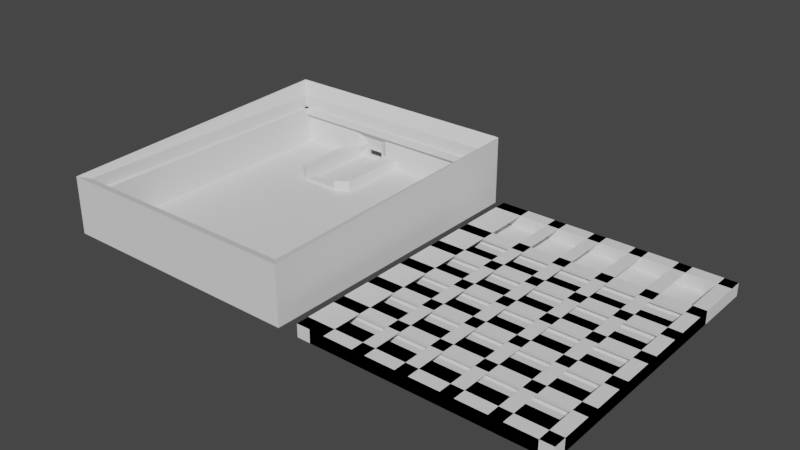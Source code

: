 # Source: keyboard3.blend  (saved by Blender 2.93.20; exported with 4.5.12 LTS)
import bpy
from mathutils import Matrix  # noqa: F401  (used for matrix-valued properties, if any)

bpy.ops.wm.read_factory_settings(use_empty=True)
scene = bpy.context.scene
scene.name = 'Scene'

# ---- collections
col_keyboard_top = bpy.data.collections.new('Keyboard Top '); scene.collection.children.link(col_keyboard_top)
col_keyboard_base = bpy.data.collections.new('Keyboard Base'); scene.collection.children.link(col_keyboard_base)

# ---- world
world_world = bpy.data.worlds.new('World'); scene.world = world_world
world_world.use_nodes = True; world_world.node_tree.nodes.clear()
_N = world_world.node_tree.nodes; _L = world_world.node_tree.links
n0 = _N.new('ShaderNodeOutputWorld'); n0.name = 'World Output'; n0.location = (300, 300)
n1 = _N.new('ShaderNodeBackground'); n1.name = 'Background'; n1.location = (10, 300)
n1.inputs[0].default_value = (0.05088, 0.05088, 0.05088, 1.0)
_L.new(n1.outputs[0], n0.inputs[0])
n0.is_active_output = True
world_world.color = (0.05088, 0.05088, 0.05088)
world_world.use_sun_shadow = False
world_world.sun_shadow_jitter_overblur = 0.0

# ---- meshes
me_vert = bpy.data.meshes.new('Vert')
me_vert.from_pydata([(0.05003, 0.1399, 0.02003), (0.05693, 0.1357, 0.00357), (0.04407, 0.14, 0.003572), (0.045, 0.14, 0.0), (0.13, 1.29e-06, 2.203e-05), (0.242, 1.29e-06, 2.203e-05), (0.13, 0.132, 2.203e-05), (0.242, 0.132, 2.203e-05), (0.13, 1.29e-06, 0.006022), (0.242, 1.29e-06, 0.006022), (0.242, 1.29e-06, 0.006022), (0.242, 0.132, 0.006022), (0.13, 1.29e-06, 0.006022), (0.13, 0.132, 0.006022), (0.13, 0.132, 0.006022), (0.242, 0.132, 0.006022), (0.136, 1.29e-06, 2.203e-05), (0.136, 0.132, 2.203e-05), (0.136, 1.29e-06, 0.006022), (0.136, 0.132, 0.006022), (0.13, 0.006001, 2.203e-05), (0.242, 0.006001, 2.203e-05), (0.13, 0.006001, 0.006022), (0.242, 0.006001, 0.006022), (0.13, 0.126, 2.203e-05), (0.242, 0.126, 2.203e-05), (0.13, 0.126, 0.006022), (0.242, 0.126, 0.006022), (0.236, 1.29e-06, 2.203e-05), (0.236, 0.132, 2.203e-05), (0.236, 1.29e-06, 0.006022), (0.236, 0.132, 0.006022), (0.2223, 0.132, 2.203e-05), (0.2223, 1.29e-06, 2.203e-05), (0.2223, 0.132, 0.006022), (0.2223, 1.29e-06, 0.006022), (0.2163, 0.132, 2.203e-05), (0.2163, 1.29e-06, 2.203e-05), (0.2163, 0.132, 0.006022), (0.2163, 1.29e-06, 0.006022), (0.2025, 0.132, 2.203e-05), (0.2025, 1.29e-06, 2.203e-05), (0.2025, 0.132, 0.006022), (0.2025, 1.29e-06, 0.006022), (0.1965, 0.132, 2.203e-05), (0.1965, 1.29e-06, 2.203e-05), (0.1965, 0.132, 0.006022), (0.1965, 1.29e-06, 0.006022), (0.1828, 0.132, 2.203e-05), (0.1828, 1.29e-06, 2.203e-05), (0.1828, 0.132, 0.006022), (0.1828, 1.29e-06, 0.006022), (0.1768, 0.132, 2.203e-05), (0.1768, 1.29e-06, 2.203e-05), (0.1768, 0.132, 0.006022), (0.1768, 1.29e-06, 0.006022), (0.1768, 0.132, 2.203e-05), (0.1768, 1.29e-06, 2.203e-05), (0.1768, 0.132, 0.006022), (0.1768, 1.29e-06, 0.006022), (0.163, 0.132, 2.203e-05), (0.163, 1.29e-06, 2.203e-05), (0.163, 0.132, 0.006022), (0.163, 1.29e-06, 0.006022), (0.157, 0.132, 2.203e-05), (0.157, 1.29e-06, 2.203e-05), (0.157, 0.132, 0.006022), (0.157, 1.29e-06, 0.006022), (0.1433, 0.132, 2.203e-05), (0.1433, 1.29e-06, 2.203e-05), (0.1433, 0.132, 0.006022), (0.1433, 1.29e-06, 0.006022), (0.1363, 0.132, 2.203e-05), (0.1363, 1.29e-06, 2.203e-05), (0.1363, 0.132, 0.006022), (0.1363, 1.29e-06, 0.006022), (0.13, 0.01975, 2.203e-05), (0.242, 0.01975, 2.203e-05), (0.13, 0.01975, 0.006022), (0.242, 0.01975, 0.006022), (0.13, 0.02575, 2.203e-05), (0.242, 0.02575, 2.203e-05), (0.13, 0.02575, 0.006022), (0.242, 0.02575, 0.006022), (0.13, 0.0395, 2.203e-05), (0.242, 0.0395, 2.203e-05), (0.13, 0.0395, 0.006022), (0.242, 0.0395, 0.006022), (0.13, 0.0455, 2.203e-05), (0.242, 0.0455, 2.203e-05), (0.13, 0.0455, 0.006022), (0.242, 0.0455, 0.006022), (0.13, 0.05925, 2.203e-05), (0.242, 0.05925, 2.203e-05), (0.13, 0.05925, 0.006022), (0.242, 0.05925, 0.006022), (0.13, 0.06525, 2.203e-05), (0.242, 0.06525, 2.203e-05), (0.13, 0.06525, 0.006022), (0.242, 0.06525, 0.006022), (0.13, 0.079, 2.203e-05), (0.242, 0.079, 2.203e-05), (0.13, 0.079, 0.006022), (0.242, 0.079, 0.006022), (0.13, 0.085, 2.203e-05), (0.242, 0.085, 2.203e-05), (0.13, 0.085, 0.006022), (0.242, 0.085, 0.006022), (0.13, 0.09875, 2.203e-05), (0.242, 0.09875, 2.203e-05), (0.13, 0.09875, 0.006022), (0.242, 0.09875, 0.006022), (0.13, 0.1048, 2.203e-05), (0.242, 0.1048, 2.203e-05), (0.13, 0.1048, 0.006022), (0.242, 0.1048, 0.006022), (0.13, 0.006001, 0.004522), (0.242, 0.006001, 0.004522), (0.13, 0.02575, 0.004522), (0.242, 0.02575, 0.004522), (0.13, 0.0455, 0.004522), (0.242, 0.0455, 0.004522), (0.13, 0.06525, 0.004522), (0.242, 0.06525, 0.004522), (0.13, 0.085, 0.004522), (0.242, 0.085, 0.004522), (0.13, 0.005001, 0.004522), (0.242, 0.005001, 0.004522), (0.13, 0.02475, 0.004522), (0.242, 0.02475, 0.004522), (0.13, 0.0445, 0.004522), (0.242, 0.0445, 0.004522), (0.13, 0.06425, 0.004522), (0.242, 0.06425, 0.004522), (0.13, 0.084, 0.004522), (0.242, 0.084, 0.004522), (0.13, 0.005001, 0.002522), (0.242, 0.005001, 0.002522), (0.13, 0.02475, 0.002522), (0.242, 0.02475, 0.002522), (0.13, 0.0445, 0.002522), (0.242, 0.0445, 0.002522), (0.13, 0.06425, 0.002522), (0.242, 0.06425, 0.002522), (0.13, 0.084, 0.002522), (0.242, 0.084, 0.002522), (0.13, 0.006001, 0.002522), (0.242, 0.006001, 0.002522), (0.13, 0.02575, 0.002522), (0.242, 0.02575, 0.002522), (0.13, 0.0455, 0.002522), (0.242, 0.0455, 0.002522), (0.13, 0.06525, 0.002522), (0.242, 0.06525, 0.002522), (0.13, 0.085, 0.002522), (0.242, 0.085, 0.002522), (0.13, 0.01975, 0.004522), (0.242, 0.01975, 0.004522), (0.13, 0.0395, 0.004522), (0.242, 0.0395, 0.004522), (0.13, 0.05925, 0.004522), (0.242, 0.05925, 0.004522), (0.13, 0.079, 0.004522), (0.242, 0.079, 0.004522), (0.13, 0.09875, 0.004522), (0.242, 0.09875, 0.004522), (0.13, 0.02075, 0.004522), (0.242, 0.02075, 0.004522), (0.13, 0.0405, 0.004522), (0.242, 0.0405, 0.004522), (0.13, 0.06025, 0.004522), (0.242, 0.06025, 0.004522), (0.13, 0.08, 0.004522), (0.242, 0.08, 0.004522), (0.13, 0.09975, 0.004522), (0.242, 0.09975, 0.004522), (0.13, 0.02075, 0.002522), (0.242, 0.02075, 0.002522), (0.13, 0.0405, 0.002522), (0.242, 0.0405, 0.002522), (0.13, 0.06025, 0.002522), (0.242, 0.06025, 0.002522), (0.13, 0.08, 0.002522), (0.242, 0.08, 0.002522), (0.13, 0.09975, 0.002522), (0.242, 0.09975, 0.002522), (0.13, 0.01975, 0.002522), (0.242, 0.01975, 0.002522), (0.13, 0.0395, 0.002522), (0.242, 0.0395, 0.002522), (0.13, 0.05925, 0.002522), (0.242, 0.05925, 0.002522), (0.13, 0.079, 0.002522), (0.242, 0.079, 0.002522), (0.13, 0.09875, 0.002522), (0.242, 0.09875, 0.002522)], [], [(13, 12, 18, 19), (4, 5, 9, 8), (5, 7, 11, 10), (6, 4, 12, 13), (7, 6, 14, 15), (4, 6, 17, 16), (17, 19, 18, 16), (8, 9, 23, 22), (5, 4, 20, 21), (21, 20, 76, 77), (15, 14, 26, 27), (6, 7, 25, 24), (25, 27, 26, 24), (10, 11, 31, 30), (7, 5, 28, 29), (29, 28, 33, 32), (33, 35, 39, 37), (28, 30, 35, 33), (31, 29, 32, 34), (38, 36, 40, 42), (35, 34, 38, 39), (34, 32, 36, 38), (32, 33, 37, 36), (42, 40, 44, 46), (36, 37, 41, 40), (37, 39, 43, 41), (45, 47, 51, 49), (40, 41, 45, 44), (41, 43, 47, 45), (43, 42, 46, 47), (50, 48, 52, 54), (46, 44, 48, 50), (44, 45, 49, 48), (52, 53, 57, 56), (48, 49, 53, 52), (49, 51, 55, 53), (51, 50, 54, 55), (57, 59, 63, 61), (53, 55, 59, 57), (55, 54, 58, 59), (54, 52, 56, 58), (62, 60, 64, 66), (58, 56, 60, 62), (56, 57, 61, 60), (65, 67, 71, 69), (60, 61, 65, 64), (61, 63, 67, 65), (63, 62, 66, 67), (71, 70, 74, 75), (66, 64, 68, 70), (64, 65, 69, 68), (73, 75, 74, 72), (70, 68, 72, 74), (68, 69, 73, 72), (69, 71, 75, 73), (76, 78, 82, 80), (23, 21, 77, 79), (82, 83, 119, 118), (20, 22, 78, 76), (83, 81, 85, 87), (77, 76, 80, 81), (79, 77, 81, 83), (78, 79, 83, 82), (84, 86, 90, 88), (90, 91, 121, 120), (80, 82, 86, 84), (81, 80, 84, 85), (89, 88, 92, 93), (85, 84, 88, 89), (87, 85, 89, 91), (86, 87, 91, 90), (95, 93, 97, 99), (91, 89, 93, 95), (22, 23, 117, 116), (88, 90, 94, 92), (96, 98, 102, 100), (94, 95, 99, 98), (92, 94, 98, 96), (93, 92, 96, 97), (103, 101, 105, 107), (97, 96, 100, 101), (99, 97, 101, 103), (98, 99, 123, 122), (124, 125, 135, 134), (102, 103, 107, 106), (100, 102, 106, 104), (101, 100, 104, 105), (108, 110, 114, 112), (104, 106, 110, 108), (105, 104, 108, 109), (107, 105, 109, 111), (106, 107, 125, 124), (109, 108, 112, 113), (111, 109, 113, 115), (110, 111, 115, 114), (120, 121, 131, 130), (116, 117, 127, 126), (122, 123, 133, 132), (118, 119, 129, 128), (134, 135, 145, 144), (130, 131, 141, 140), (126, 127, 137, 136), (132, 133, 143, 142), (128, 129, 139, 138), (140, 141, 151, 150), (136, 137, 147, 146), (142, 143, 153, 152), (138, 139, 149, 148), (144, 145, 155, 154), (150, 151, 89, 88), (154, 155, 105, 104), (148, 149, 81, 80), (146, 147, 21, 20), (95, 94, 160, 161), (103, 102, 162, 163), (79, 78, 156, 157), (111, 110, 164, 165), (87, 86, 158, 159), (165, 164, 174, 175), (161, 160, 170, 171), (157, 156, 166, 167), (163, 162, 172, 173), (159, 158, 168, 169), (175, 174, 184, 185), (171, 170, 180, 181), (167, 166, 176, 177), (173, 172, 182, 183), (169, 168, 178, 179), (177, 176, 186, 187), (183, 182, 192, 193), (179, 178, 188, 189), (185, 184, 194, 195), (181, 180, 190, 191), (194, 108, 109, 195), (192, 100, 101, 193), (190, 92, 93, 191), (188, 84, 85, 189), (186, 76, 77, 187), (19, 74, 75, 18)])
me_vert.use_remesh_fix_poles = True
me_vert.use_remesh_preserve_attributes = False
me_vert.update()
me_vert_001 = bpy.data.meshes.new('Vert.001')
me_vert_001.from_pydata([(0.0, 0.0, 0.0), (0.12, 0.0, 0.0), (0.12, 0.14, 0.0), (0.0, 0.14, 0.0), (0.0, 0.14, 0.0), (0.004297, 0.004297, 0.0), (0.1157, 0.004297, 0.0), (0.1157, 0.1357, 0.0), (0.004297, 0.1357, 0.0), (0.004297, 0.004297, 0.02001), (0.1157, 0.004297, 0.02001), (0.1157, 0.1357, 0.02001), (0.004297, 0.1357, 0.02001), (0.0, 0.0, 0.02128), (0.12, 0.0, 0.02128), (0.12, 0.14, 0.02641), (0.0, 0.14, 0.02641), (0.004297, 0.004297, 0.002095), (0.1157, 0.004297, 0.002095), (0.1157, 0.1357, 0.002095), (0.004297, 0.1357, 0.002095), (0.05003, 0.1399, 0.02003), (0.03907, 0.1357, 0.002072), (0.03307, 0.1357, 0.002072), (0.03307, 0.1027, 0.002072), (0.03907, 0.1027, 0.002072), (0.03907, 0.1027, 0.007072), (0.03307, 0.1027, 0.007072), (0.03307, 0.1357, 0.007072), (0.03907, 0.1357, 0.007072), (0.03912, 0.1027, 0.003563), (0.03912, 0.1357, 0.003563), (0.03307, 0.1357, 0.003563), (0.03307, 0.1027, 0.003563), (0.05707, 0.1027, 0.002072), (0.05707, 0.1357, 0.002072), (0.05707, 0.1027, 0.007072), (0.05707, 0.1357, 0.007072), (0.06307, 0.1027, 0.007072), (0.06307, 0.1357, 0.007072), (0.06307, 0.1027, 0.002072), (0.06307, 0.1357, 0.002072), (0.05693, 0.1357, 0.00357), (0.05693, 0.1027, 0.00357), (0.06307, 0.1357, 0.00357), (0.06307, 0.1027, 0.00357), (0.03907, 0.0987, 0.002072), (0.03907, 0.0987, 0.007072), (0.03912, 0.0987, 0.003563), (0.05707, 0.0987, 0.002072), (0.05707, 0.0987, 0.007072), (0.05693, 0.0987, 0.00357), (0.03907, 0.14, 0.002072), (0.05707, 0.14, 0.002072), (0.03907, 0.14, 0.003572), (0.05707, 0.14, 0.003572), (0.03907, 0.1385, 0.003572), (0.05707, 0.1385, 0.003572), (0.03907, 0.1385, 0.002072), (0.05707, 0.1385, 0.002072), (0.05207, 0.14, 0.003572), (0.05207, 0.14, 0.006572), (0.04407, 0.14, 0.003572), (0.04407, 0.14, 0.006572), (0.05207, 0.1385, 0.003572), (0.05207, 0.1385, 0.006572), (0.04407, 0.1385, 0.003572), (0.04407, 0.1385, 0.006572), (0.05207, 0.14, 0.006572), (0.04407, 0.14, 0.006572), (0.05207, 0.1385, 0.006572), (0.04407, 0.1385, 0.006572), (0.05207, 0.14, 0.009072), (0.04407, 0.14, 0.009072), (0.05207, 0.1385, 0.009072), (0.04407, 0.1385, 0.009072), (0.06, 0.14, 0.0), (0.03, 0.14, 0.0), (0.09, 0.14, 0.0), (0.075, 0.14, 0.0), (0.045, 0.14, 0.0), (0.05709, 0.1357, 0.02001), (0.05686, 0.14, 0.02513), (0.03909, 0.1357, 0.02001), (0.03748, 0.14, 0.02001), (0.004297, 0.004297, 0.02601), (0.0, 0.0, 0.02728), (0.1157, 0.004297, 0.02601), (0.1157, 0.1357, 0.02601), (0.12, 0.0, 0.02728), (0.12, 0.14, 0.03241), (0.004297, 0.1357, 0.02601), (0.0, 0.14, 0.03241), (0.004297, 0.006297, 0.0), (0.1157, 0.006297, 0.0), (0.004297, 0.006297, 0.02001), (0.1157, 0.006297, 0.02001), (0.006297, 0.1357, 0.0), (0.006297, 0.004297, 0.0), (0.006297, 0.1357, 0.02001), (0.006297, 0.004297, 0.02001), (0.1137, 0.004297, 0.0), (0.1137, 0.1357, 0.0), (0.1137, 0.004297, 0.02001), (0.1137, 0.1357, 0.02001), (0.1157, 0.1337, 0.02001), (0.004297, 0.1337, 0.02001), (0.1157, 0.1337, 0.01701), (0.004297, 0.1337, 0.01701), (0.1157, 0.1357, 0.01701), (0.004297, 0.1357, 0.01701), (0.13, 1.29e-06, 0.006022), (0.13, 0.006001, 0.002522), (0.13, 0.02575, 0.002522), (0.13, 0.06525, 0.002522), (0.242, 0.085, 0.002522), (0.13, 0.09975, 0.002522)], [(77, 3), (3, 4), (2, 78), (78, 79)], [(5, 6, 1, 0), (6, 7, 2, 1), (8, 5, 0, 4), (7, 2, 4, 8), (9, 10, 14, 13), (14, 10, 87, 89), (12, 16, 13, 9), (83, 12, 16, 84), (9, 100, 99, 12), (10, 96, 95, 9), (17, 18, 19, 20), (2, 15, 14, 1), (5, 17, 20, 8), (6, 101, 102, 7), (0, 13, 16, 4), (1, 14, 13, 0), (6, 18, 17, 5), (8, 20, 19, 7), (7, 19, 18, 6), (8, 5, 6, 7), (22, 25, 24, 23), (31, 32, 28, 29), (32, 33, 27, 28), (27, 26, 29, 28), (31, 30, 25, 22), (30, 26, 27, 33), (25, 30, 33, 24), (29, 26, 30, 31), (23, 24, 33, 32), (22, 23, 32, 31), (42, 43, 36, 37), (37, 36, 38, 39), (44, 45, 40, 41), (43, 45, 38, 36), (42, 35, 41, 44), (37, 39, 44, 42), (34, 40, 45, 43), (39, 38, 45, 44), (35, 34, 43, 42), (43, 36, 50, 51), (49, 51, 48, 46), (34, 49, 46, 25), (30, 26, 47, 48), (43, 51, 49, 34), (25, 46, 48, 30), (30, 48, 51, 43), (47, 26, 27), (47, 27, 24, 46), (38, 50, 36), (49, 50, 38, 40), (46, 48, 47), (49, 51, 50), (25, 30, 43, 34), (52, 54, 55, 53), (54, 56, 57, 55), (53, 59, 58, 52), (67, 63, 69, 71), (62, 63, 67, 66), (61, 60, 64, 65), (59, 53, 55, 57), (54, 52, 58, 56), (71, 69, 68, 70), (61, 65, 70, 68), (65, 67, 71, 70), (63, 61, 68, 69), (73, 75, 74, 72), (70, 71, 75, 74), (69, 68, 72, 73), (57, 55, 72, 74), (65, 64, 57, 74), (61, 72, 55, 60), (75, 73, 54, 56), (62, 73, 54), (75, 66, 56), (56, 58, 59, 57), (53, 52, 22, 35), (42, 44, 55, 57), (53, 35, 42, 57), (53, 55, 44, 41), (31, 56, 54, 32), (52, 56, 31, 22), (52, 23, 32, 54), (59, 76, 80, 77, 58), (76, 59, 41), (77, 23, 58), (76, 41, 79), (15, 2, 7, 11), (16, 12, 8, 4), (11, 81, 82, 15), (81, 83, 84, 82), (29, 28, 12, 83), (12, 28, 23, 20), (44, 39, 37, 81, 11, 19, 41), (37, 42, 57, 74), (29, 75, 56, 31), (37, 74, 75, 29, 83, 81), (53, 55, 72, 15, 2), (76, 53, 2), (76, 77, 52, 53), (73, 54, 52, 77, 4, 16), (72, 73, 16, 15), (13, 9, 85, 86), (87, 89, 90, 88), (15, 90, 89, 14), (10, 87, 88, 11), (11, 15, 90, 88), (16, 92, 91, 12), (91, 85, 9, 12), (16, 13, 86, 92), (85, 91, 92, 86), (89, 87, 85, 86), (13, 14, 89, 86), (85, 87, 10, 9), (91, 12, 11, 88), (15, 16, 92, 90), (91, 88, 90, 92), (93, 95, 96, 94), (6, 94, 96, 10), (9, 95, 93, 5), (5, 93, 94, 6), (97, 99, 100, 98), (12, 99, 97, 8), (8, 97, 98, 5), (5, 98, 100, 9), (101, 103, 104, 102), (7, 102, 104, 11), (10, 103, 101, 6), (11, 104, 103, 10), (11, 12, 106, 105), (105, 106, 108, 107), (107, 108, 110, 109)])
me_vert_001.use_remesh_fix_poles = True
me_vert_001.use_remesh_preserve_attributes = False
me_vert_001.update()

# ---- objects
ob_vert = bpy.data.objects.new('Vert', me_vert)
ob_vert_001 = bpy.data.objects.new('Vert.001', me_vert_001)

# ---- transforms, parenting, visibility, modifiers, constraints
ob_vert.location = (0.0, 0.0, 0.0)
ob_vert_001.location = (0.0, 0.0, 0.0)

# ---- collection membership
col_keyboard_top.objects.link(ob_vert)
col_keyboard_base.objects.link(ob_vert_001)

# ---- scene / render settings (as saved in the file)
scene.frame_start = 1; scene.frame_end = 250; scene.frame_set(1)
scene.render.engine = 'BLENDER_EEVEE_NEXT'
scene.cycles.use_denoising = False
scene.cycles.samples = 128
scene.cycles.sampling_pattern = 'TABULATED_SOBOL'
scene.cycles.use_adaptive_sampling = False
scene.cycles.use_light_tree = False
scene.view_settings.view_transform = 'Filmic'
bpy.context.view_layer.update()

# ---- added for rendering (the .blend has no active camera and no usable light): camera, sun
cam_auto = bpy.data.cameras.new('AutoCamera')
cam_auto.lens = 50.0
cam_auto.sensor_width = 36.0
cam_auto.clip_end = 1000.0
ob_auto_camera = bpy.data.objects.new('AutoCamera', cam_auto)
scene.collection.objects.link(ob_auto_camera)
ob_auto_camera.location = (0.381405, -0.242486, 0.224528)
ob_auto_camera.rotation_euler = (1.09748, -7.21219e-08, 0.694738)
scene.camera = ob_auto_camera
light_auto_sun = bpy.data.lights.new('AutoSun', 'SUN')
light_auto_sun.energy = 3.0
light_auto_sun.angle = 0.0523599
ob_auto_sun = bpy.data.objects.new('AutoSun', light_auto_sun)
scene.collection.objects.link(ob_auto_sun)
ob_auto_sun.rotation_euler = (0.872665, 0.174533, 0.523599)
bpy.context.view_layer.update()
